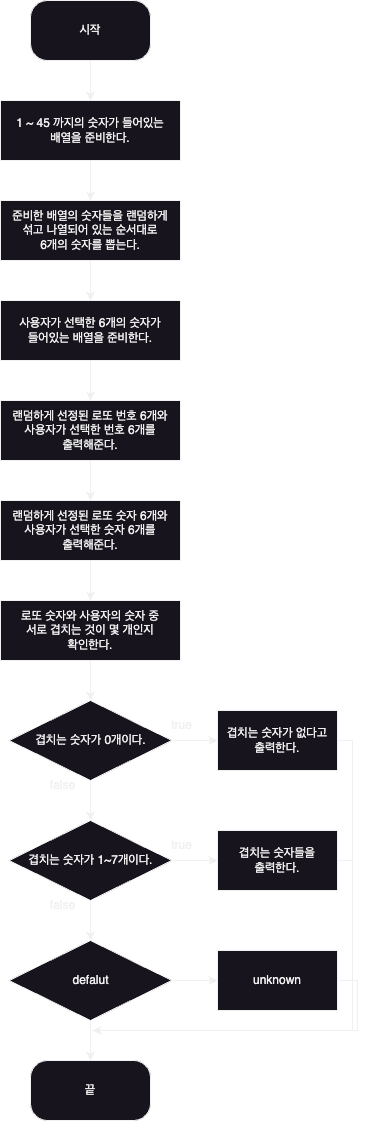

The diagram above was exported from draw.io. Its source (the exported page's mxGraphModel, read from the mxfile embedded in the PNG):
<mxGraphModel dx="814" dy="1112" grid="1" gridSize="10" guides="1" tooltips="1" connect="1" arrows="1" fold="1" page="1" pageScale="1" pageWidth="827" pageHeight="1169" math="0" shadow="0">
  <root>
    <mxCell id="WIyWlLk6GJQsqaUBKTNV-0" />
    <mxCell id="WIyWlLk6GJQsqaUBKTNV-1" parent="WIyWlLk6GJQsqaUBKTNV-0" />
    <mxCell id="Vdcyf0YySx8FzVOyxHhh-14" style="edgeStyle=orthogonalEdgeStyle;rounded=0;orthogonalLoop=1;jettySize=auto;html=1;entryX=0.5;entryY=0;entryDx=0;entryDy=0;" edge="1" parent="WIyWlLk6GJQsqaUBKTNV-1" source="Vdcyf0YySx8FzVOyxHhh-1" target="Vdcyf0YySx8FzVOyxHhh-4">
      <mxGeometry relative="1" as="geometry" />
    </mxCell>
    <mxCell id="Vdcyf0YySx8FzVOyxHhh-1" value="시작" style="rounded=1;whiteSpace=wrap;html=1;arcSize=28;" vertex="1" parent="WIyWlLk6GJQsqaUBKTNV-1">
      <mxGeometry x="50" y="20" width="120" height="60" as="geometry" />
    </mxCell>
    <mxCell id="Vdcyf0YySx8FzVOyxHhh-15" style="edgeStyle=orthogonalEdgeStyle;rounded=0;orthogonalLoop=1;jettySize=auto;html=1;entryX=0.5;entryY=0;entryDx=0;entryDy=0;" edge="1" parent="WIyWlLk6GJQsqaUBKTNV-1" source="Vdcyf0YySx8FzVOyxHhh-4" target="Vdcyf0YySx8FzVOyxHhh-6">
      <mxGeometry relative="1" as="geometry" />
    </mxCell>
    <mxCell id="Vdcyf0YySx8FzVOyxHhh-4" value="1 ~ 45 까지의 숫자가 들어있는 &lt;br&gt;배열을 준비한다." style="rounded=0;whiteSpace=wrap;html=1;" vertex="1" parent="WIyWlLk6GJQsqaUBKTNV-1">
      <mxGeometry x="20" y="120" width="180" height="60" as="geometry" />
    </mxCell>
    <mxCell id="Vdcyf0YySx8FzVOyxHhh-17" style="edgeStyle=orthogonalEdgeStyle;rounded=0;orthogonalLoop=1;jettySize=auto;html=1;entryX=0.5;entryY=0;entryDx=0;entryDy=0;" edge="1" parent="WIyWlLk6GJQsqaUBKTNV-1" source="Vdcyf0YySx8FzVOyxHhh-6" target="Vdcyf0YySx8FzVOyxHhh-16">
      <mxGeometry relative="1" as="geometry" />
    </mxCell>
    <mxCell id="Vdcyf0YySx8FzVOyxHhh-6" value="준비한 배열의 숫자들을 랜덤하게 &lt;br&gt;섞고 나열되어 있는 순서대로 &lt;br&gt;6개의 숫자를 뽑는다." style="rounded=0;whiteSpace=wrap;html=1;" vertex="1" parent="WIyWlLk6GJQsqaUBKTNV-1">
      <mxGeometry x="20" y="220" width="180" height="60" as="geometry" />
    </mxCell>
    <mxCell id="Vdcyf0YySx8FzVOyxHhh-19" style="edgeStyle=orthogonalEdgeStyle;rounded=0;orthogonalLoop=1;jettySize=auto;html=1;entryX=0.5;entryY=0;entryDx=0;entryDy=0;" edge="1" parent="WIyWlLk6GJQsqaUBKTNV-1" source="Vdcyf0YySx8FzVOyxHhh-16" target="Vdcyf0YySx8FzVOyxHhh-18">
      <mxGeometry relative="1" as="geometry" />
    </mxCell>
    <mxCell id="Vdcyf0YySx8FzVOyxHhh-16" value="사용자가 선택한 6개의 숫자가&lt;br&gt;들어있는 배열을 준비한다." style="rounded=0;whiteSpace=wrap;html=1;" vertex="1" parent="WIyWlLk6GJQsqaUBKTNV-1">
      <mxGeometry x="20" y="320" width="180" height="60" as="geometry" />
    </mxCell>
    <mxCell id="Vdcyf0YySx8FzVOyxHhh-21" style="edgeStyle=orthogonalEdgeStyle;rounded=0;orthogonalLoop=1;jettySize=auto;html=1;entryX=0.5;entryY=0;entryDx=0;entryDy=0;" edge="1" parent="WIyWlLk6GJQsqaUBKTNV-1" source="Vdcyf0YySx8FzVOyxHhh-18" target="Vdcyf0YySx8FzVOyxHhh-20">
      <mxGeometry relative="1" as="geometry" />
    </mxCell>
    <mxCell id="Vdcyf0YySx8FzVOyxHhh-18" value="랜덤하게 선정된 로또 번호 6개와&lt;br&gt;사용자가 선택한 번호 6개를&lt;br&gt;출력해준다." style="rounded=0;whiteSpace=wrap;html=1;" vertex="1" parent="WIyWlLk6GJQsqaUBKTNV-1">
      <mxGeometry x="20" y="420" width="180" height="60" as="geometry" />
    </mxCell>
    <mxCell id="Vdcyf0YySx8FzVOyxHhh-23" style="edgeStyle=orthogonalEdgeStyle;rounded=0;orthogonalLoop=1;jettySize=auto;html=1;entryX=0.5;entryY=0;entryDx=0;entryDy=0;" edge="1" parent="WIyWlLk6GJQsqaUBKTNV-1" source="Vdcyf0YySx8FzVOyxHhh-20" target="Vdcyf0YySx8FzVOyxHhh-22">
      <mxGeometry relative="1" as="geometry" />
    </mxCell>
    <mxCell id="Vdcyf0YySx8FzVOyxHhh-20" value="랜덤하게 선정된 로또 숫자 6개와&lt;br&gt;사용자가 선택한 숫자 6개를&lt;br&gt;출력해준다." style="rounded=0;whiteSpace=wrap;html=1;" vertex="1" parent="WIyWlLk6GJQsqaUBKTNV-1">
      <mxGeometry x="20" y="520" width="180" height="60" as="geometry" />
    </mxCell>
    <mxCell id="Vdcyf0YySx8FzVOyxHhh-29" style="edgeStyle=orthogonalEdgeStyle;rounded=0;orthogonalLoop=1;jettySize=auto;html=1;entryX=0.5;entryY=0;entryDx=0;entryDy=0;" edge="1" parent="WIyWlLk6GJQsqaUBKTNV-1" source="Vdcyf0YySx8FzVOyxHhh-22" target="Vdcyf0YySx8FzVOyxHhh-27">
      <mxGeometry relative="1" as="geometry" />
    </mxCell>
    <mxCell id="Vdcyf0YySx8FzVOyxHhh-22" value="로또 숫자와 사용자의 숫자 중&lt;br&gt;서로 겹치는 것이 몇 개인지&lt;br&gt;확인한다." style="rounded=0;whiteSpace=wrap;html=1;" vertex="1" parent="WIyWlLk6GJQsqaUBKTNV-1">
      <mxGeometry x="20" y="620" width="180" height="60" as="geometry" />
    </mxCell>
    <mxCell id="Vdcyf0YySx8FzVOyxHhh-30" style="edgeStyle=orthogonalEdgeStyle;rounded=0;orthogonalLoop=1;jettySize=auto;html=1;entryX=0.5;entryY=0;entryDx=0;entryDy=0;" edge="1" parent="WIyWlLk6GJQsqaUBKTNV-1" source="Vdcyf0YySx8FzVOyxHhh-27" target="Vdcyf0YySx8FzVOyxHhh-28">
      <mxGeometry relative="1" as="geometry" />
    </mxCell>
    <mxCell id="Vdcyf0YySx8FzVOyxHhh-37" style="edgeStyle=orthogonalEdgeStyle;rounded=0;orthogonalLoop=1;jettySize=auto;html=1;entryX=0;entryY=0.5;entryDx=0;entryDy=0;" edge="1" parent="WIyWlLk6GJQsqaUBKTNV-1" source="Vdcyf0YySx8FzVOyxHhh-27" target="Vdcyf0YySx8FzVOyxHhh-35">
      <mxGeometry relative="1" as="geometry" />
    </mxCell>
    <mxCell id="Vdcyf0YySx8FzVOyxHhh-27" value="겹치는 숫자가 0개이다." style="rhombus;whiteSpace=wrap;html=1;" vertex="1" parent="WIyWlLk6GJQsqaUBKTNV-1">
      <mxGeometry x="28.5" y="720" width="163" height="80" as="geometry" />
    </mxCell>
    <mxCell id="Vdcyf0YySx8FzVOyxHhh-32" style="edgeStyle=orthogonalEdgeStyle;rounded=0;orthogonalLoop=1;jettySize=auto;html=1;entryX=0.5;entryY=0;entryDx=0;entryDy=0;" edge="1" parent="WIyWlLk6GJQsqaUBKTNV-1" source="Vdcyf0YySx8FzVOyxHhh-28" target="Vdcyf0YySx8FzVOyxHhh-31">
      <mxGeometry relative="1" as="geometry" />
    </mxCell>
    <mxCell id="Vdcyf0YySx8FzVOyxHhh-38" style="edgeStyle=orthogonalEdgeStyle;rounded=0;orthogonalLoop=1;jettySize=auto;html=1;entryX=0;entryY=0.5;entryDx=0;entryDy=0;" edge="1" parent="WIyWlLk6GJQsqaUBKTNV-1" source="Vdcyf0YySx8FzVOyxHhh-28" target="Vdcyf0YySx8FzVOyxHhh-36">
      <mxGeometry relative="1" as="geometry" />
    </mxCell>
    <mxCell id="Vdcyf0YySx8FzVOyxHhh-28" value="겹치는 숫자가 1~7개이다." style="rhombus;whiteSpace=wrap;html=1;" vertex="1" parent="WIyWlLk6GJQsqaUBKTNV-1">
      <mxGeometry x="28.5" y="840" width="163" height="80" as="geometry" />
    </mxCell>
    <mxCell id="Vdcyf0YySx8FzVOyxHhh-34" style="edgeStyle=orthogonalEdgeStyle;rounded=0;orthogonalLoop=1;jettySize=auto;html=1;entryX=0.5;entryY=0;entryDx=0;entryDy=0;" edge="1" parent="WIyWlLk6GJQsqaUBKTNV-1" source="Vdcyf0YySx8FzVOyxHhh-31" target="Vdcyf0YySx8FzVOyxHhh-33">
      <mxGeometry relative="1" as="geometry" />
    </mxCell>
    <mxCell id="Vdcyf0YySx8FzVOyxHhh-46" style="edgeStyle=orthogonalEdgeStyle;rounded=0;orthogonalLoop=1;jettySize=auto;html=1;entryX=0;entryY=0.5;entryDx=0;entryDy=0;" edge="1" parent="WIyWlLk6GJQsqaUBKTNV-1" source="Vdcyf0YySx8FzVOyxHhh-31" target="Vdcyf0YySx8FzVOyxHhh-45">
      <mxGeometry relative="1" as="geometry" />
    </mxCell>
    <mxCell id="Vdcyf0YySx8FzVOyxHhh-31" value="defalut" style="rhombus;whiteSpace=wrap;html=1;" vertex="1" parent="WIyWlLk6GJQsqaUBKTNV-1">
      <mxGeometry x="28.5" y="960" width="163" height="80" as="geometry" />
    </mxCell>
    <mxCell id="Vdcyf0YySx8FzVOyxHhh-33" value="끝" style="rounded=1;whiteSpace=wrap;html=1;arcSize=28;" vertex="1" parent="WIyWlLk6GJQsqaUBKTNV-1">
      <mxGeometry x="50" y="1080" width="120" height="60" as="geometry" />
    </mxCell>
    <mxCell id="Vdcyf0YySx8FzVOyxHhh-43" style="edgeStyle=orthogonalEdgeStyle;rounded=0;orthogonalLoop=1;jettySize=auto;html=1;exitX=1;exitY=0.5;exitDx=0;exitDy=0;" edge="1" parent="WIyWlLk6GJQsqaUBKTNV-1">
      <mxGeometry relative="1" as="geometry">
        <mxPoint x="352" y="760" as="sourcePoint" />
        <mxPoint x="112" y="1050" as="targetPoint" />
        <Array as="points">
          <mxPoint x="372" y="760" />
          <mxPoint x="372" y="1050" />
          <mxPoint x="165" y="1050" />
        </Array>
      </mxGeometry>
    </mxCell>
    <mxCell id="Vdcyf0YySx8FzVOyxHhh-35" value="겹치는 숫자가 없다고&lt;br&gt;출력한다." style="rounded=0;whiteSpace=wrap;html=1;" vertex="1" parent="WIyWlLk6GJQsqaUBKTNV-1">
      <mxGeometry x="237" y="730" width="120" height="60" as="geometry" />
    </mxCell>
    <mxCell id="Vdcyf0YySx8FzVOyxHhh-44" style="edgeStyle=orthogonalEdgeStyle;rounded=0;orthogonalLoop=1;jettySize=auto;html=1;exitX=1;exitY=0.5;exitDx=0;exitDy=0;" edge="1" parent="WIyWlLk6GJQsqaUBKTNV-1">
      <mxGeometry relative="1" as="geometry">
        <mxPoint x="352" y="880" as="sourcePoint" />
        <mxPoint x="112" y="1050" as="targetPoint" />
        <Array as="points">
          <mxPoint x="372" y="880" />
          <mxPoint x="372" y="1050" />
          <mxPoint x="165" y="1050" />
        </Array>
      </mxGeometry>
    </mxCell>
    <mxCell id="Vdcyf0YySx8FzVOyxHhh-36" value="겹치는 숫자들을&lt;br&gt;출력한다." style="rounded=0;whiteSpace=wrap;html=1;" vertex="1" parent="WIyWlLk6GJQsqaUBKTNV-1">
      <mxGeometry x="237" y="850" width="120" height="60" as="geometry" />
    </mxCell>
    <mxCell id="Vdcyf0YySx8FzVOyxHhh-39" value="true" style="text;html=1;align=center;verticalAlign=middle;resizable=0;points=[];autosize=1;strokeColor=none;fillColor=none;" vertex="1" parent="WIyWlLk6GJQsqaUBKTNV-1">
      <mxGeometry x="181" y="730" width="40" height="30" as="geometry" />
    </mxCell>
    <mxCell id="Vdcyf0YySx8FzVOyxHhh-40" value="true" style="text;html=1;align=center;verticalAlign=middle;resizable=0;points=[];autosize=1;strokeColor=none;fillColor=none;" vertex="1" parent="WIyWlLk6GJQsqaUBKTNV-1">
      <mxGeometry x="181" y="850" width="40" height="30" as="geometry" />
    </mxCell>
    <mxCell id="Vdcyf0YySx8FzVOyxHhh-41" value="false" style="text;html=1;align=center;verticalAlign=middle;resizable=0;points=[];autosize=1;strokeColor=none;fillColor=none;" vertex="1" parent="WIyWlLk6GJQsqaUBKTNV-1">
      <mxGeometry x="57" y="790" width="50" height="30" as="geometry" />
    </mxCell>
    <mxCell id="Vdcyf0YySx8FzVOyxHhh-42" value="false" style="text;html=1;align=center;verticalAlign=middle;resizable=0;points=[];autosize=1;strokeColor=none;fillColor=none;" vertex="1" parent="WIyWlLk6GJQsqaUBKTNV-1">
      <mxGeometry x="57" y="910" width="50" height="30" as="geometry" />
    </mxCell>
    <mxCell id="Vdcyf0YySx8FzVOyxHhh-47" style="edgeStyle=orthogonalEdgeStyle;rounded=0;orthogonalLoop=1;jettySize=auto;html=1;exitX=1;exitY=0.5;exitDx=0;exitDy=0;" edge="1" parent="WIyWlLk6GJQsqaUBKTNV-1">
      <mxGeometry relative="1" as="geometry">
        <mxPoint x="359" y="1000" as="sourcePoint" />
        <mxPoint x="112" y="1050" as="targetPoint" />
        <Array as="points">
          <mxPoint x="377" y="1000" />
          <mxPoint x="377" y="1050" />
        </Array>
      </mxGeometry>
    </mxCell>
    <mxCell id="Vdcyf0YySx8FzVOyxHhh-45" value="unknown" style="rounded=0;whiteSpace=wrap;html=1;" vertex="1" parent="WIyWlLk6GJQsqaUBKTNV-1">
      <mxGeometry x="237" y="970" width="120" height="60" as="geometry" />
    </mxCell>
  </root>
</mxGraphModel>